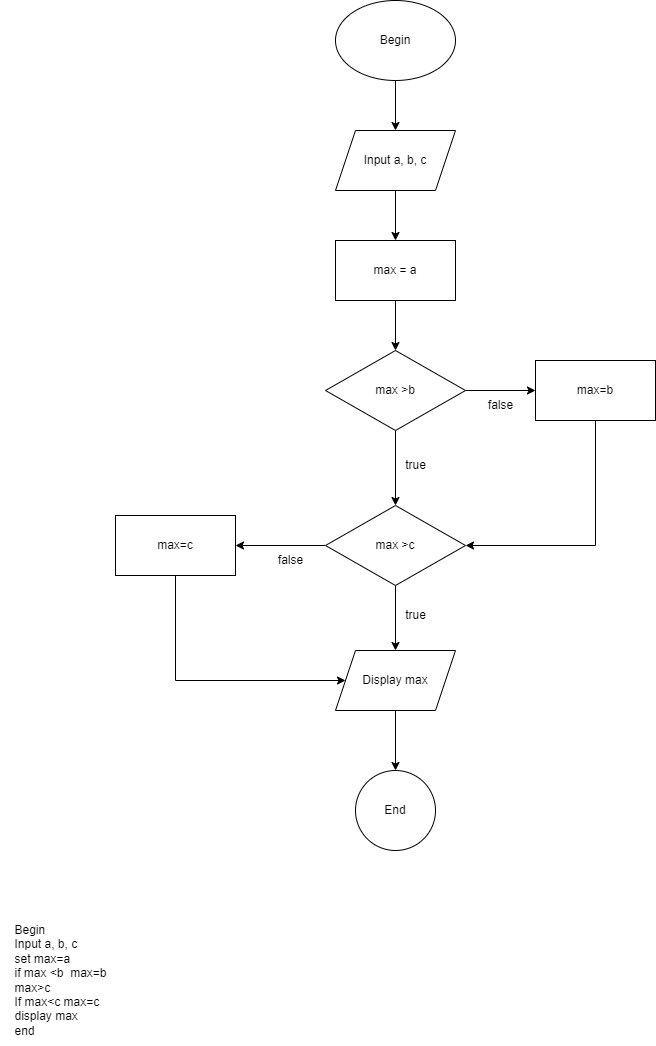

The diagram above was exported from draw.io. Its source (the exported page's mxGraphModel, read from the mxfile embedded in the PNG):
<mxGraphModel dx="1036" dy="702" grid="1" gridSize="10" guides="1" tooltips="1" connect="1" arrows="1" fold="1" page="1" pageScale="1" pageWidth="827" pageHeight="1169" math="0" shadow="0">
  <root>
    <mxCell id="WIyWlLk6GJQsqaUBKTNV-0" />
    <mxCell id="WIyWlLk6GJQsqaUBKTNV-1" parent="WIyWlLk6GJQsqaUBKTNV-0" />
    <mxCell id="Xnw70sP50jpmAIzYZmzP-2" value="" style="edgeStyle=orthogonalEdgeStyle;rounded=0;orthogonalLoop=1;jettySize=auto;html=1;" parent="WIyWlLk6GJQsqaUBKTNV-1" source="Xnw70sP50jpmAIzYZmzP-0" target="Xnw70sP50jpmAIzYZmzP-1" edge="1">
      <mxGeometry relative="1" as="geometry" />
    </mxCell>
    <mxCell id="Xnw70sP50jpmAIzYZmzP-0" value="Begin" style="ellipse;whiteSpace=wrap;html=1;" parent="WIyWlLk6GJQsqaUBKTNV-1" vertex="1">
      <mxGeometry x="340" y="40" width="120" height="80" as="geometry" />
    </mxCell>
    <mxCell id="Xnw70sP50jpmAIzYZmzP-6" value="" style="edgeStyle=orthogonalEdgeStyle;rounded=0;orthogonalLoop=1;jettySize=auto;html=1;" parent="WIyWlLk6GJQsqaUBKTNV-1" source="Xnw70sP50jpmAIzYZmzP-1" target="Xnw70sP50jpmAIzYZmzP-5" edge="1">
      <mxGeometry relative="1" as="geometry" />
    </mxCell>
    <mxCell id="Xnw70sP50jpmAIzYZmzP-1" value="Input a, b, c" style="shape=parallelogram;perimeter=parallelogramPerimeter;whiteSpace=wrap;html=1;fixedSize=1;" parent="WIyWlLk6GJQsqaUBKTNV-1" vertex="1">
      <mxGeometry x="340" y="170" width="120" height="60" as="geometry" />
    </mxCell>
    <mxCell id="Xnw70sP50jpmAIzYZmzP-8" value="" style="edgeStyle=orthogonalEdgeStyle;rounded=0;orthogonalLoop=1;jettySize=auto;html=1;" parent="WIyWlLk6GJQsqaUBKTNV-1" source="Xnw70sP50jpmAIzYZmzP-5" target="Xnw70sP50jpmAIzYZmzP-7" edge="1">
      <mxGeometry relative="1" as="geometry" />
    </mxCell>
    <mxCell id="Xnw70sP50jpmAIzYZmzP-5" value="max = a" style="whiteSpace=wrap;html=1;" parent="WIyWlLk6GJQsqaUBKTNV-1" vertex="1">
      <mxGeometry x="340" y="280" width="120" height="60" as="geometry" />
    </mxCell>
    <mxCell id="Xnw70sP50jpmAIzYZmzP-10" value="" style="edgeStyle=orthogonalEdgeStyle;rounded=0;orthogonalLoop=1;jettySize=auto;html=1;" parent="WIyWlLk6GJQsqaUBKTNV-1" source="Xnw70sP50jpmAIzYZmzP-7" target="Xnw70sP50jpmAIzYZmzP-9" edge="1">
      <mxGeometry relative="1" as="geometry" />
    </mxCell>
    <mxCell id="Xnw70sP50jpmAIzYZmzP-12" value="" style="edgeStyle=orthogonalEdgeStyle;rounded=0;orthogonalLoop=1;jettySize=auto;html=1;" parent="WIyWlLk6GJQsqaUBKTNV-1" source="Xnw70sP50jpmAIzYZmzP-7" target="Xnw70sP50jpmAIzYZmzP-11" edge="1">
      <mxGeometry relative="1" as="geometry" />
    </mxCell>
    <mxCell id="Xnw70sP50jpmAIzYZmzP-7" value="max &amp;gt;b" style="rhombus;whiteSpace=wrap;html=1;" parent="WIyWlLk6GJQsqaUBKTNV-1" vertex="1">
      <mxGeometry x="330" y="390" width="140" height="80" as="geometry" />
    </mxCell>
    <mxCell id="Xnw70sP50jpmAIzYZmzP-13" style="edgeStyle=orthogonalEdgeStyle;rounded=0;orthogonalLoop=1;jettySize=auto;html=1;entryX=1;entryY=0.5;entryDx=0;entryDy=0;" parent="WIyWlLk6GJQsqaUBKTNV-1" source="Xnw70sP50jpmAIzYZmzP-9" target="Xnw70sP50jpmAIzYZmzP-11" edge="1">
      <mxGeometry relative="1" as="geometry">
        <Array as="points">
          <mxPoint x="600" y="585" />
        </Array>
      </mxGeometry>
    </mxCell>
    <mxCell id="Xnw70sP50jpmAIzYZmzP-9" value="max=b" style="whiteSpace=wrap;html=1;" parent="WIyWlLk6GJQsqaUBKTNV-1" vertex="1">
      <mxGeometry x="540" y="400" width="120" height="60" as="geometry" />
    </mxCell>
    <mxCell id="Xnw70sP50jpmAIzYZmzP-17" value="" style="edgeStyle=orthogonalEdgeStyle;rounded=0;orthogonalLoop=1;jettySize=auto;html=1;" parent="WIyWlLk6GJQsqaUBKTNV-1" source="Xnw70sP50jpmAIzYZmzP-11" target="Xnw70sP50jpmAIzYZmzP-16" edge="1">
      <mxGeometry relative="1" as="geometry" />
    </mxCell>
    <mxCell id="Xnw70sP50jpmAIzYZmzP-22" value="" style="edgeStyle=orthogonalEdgeStyle;rounded=0;orthogonalLoop=1;jettySize=auto;html=1;" parent="WIyWlLk6GJQsqaUBKTNV-1" source="Xnw70sP50jpmAIzYZmzP-11" target="Xnw70sP50jpmAIzYZmzP-21" edge="1">
      <mxGeometry relative="1" as="geometry" />
    </mxCell>
    <mxCell id="Xnw70sP50jpmAIzYZmzP-11" value="max &amp;gt;c" style="rhombus;whiteSpace=wrap;html=1;" parent="WIyWlLk6GJQsqaUBKTNV-1" vertex="1">
      <mxGeometry x="330" y="545" width="140" height="80" as="geometry" />
    </mxCell>
    <mxCell id="Xnw70sP50jpmAIzYZmzP-14" value="false" style="text;html=1;align=center;verticalAlign=middle;resizable=0;points=[];autosize=1;strokeColor=none;fillColor=none;" parent="WIyWlLk6GJQsqaUBKTNV-1" vertex="1">
      <mxGeometry x="480" y="430" width="50" height="30" as="geometry" />
    </mxCell>
    <mxCell id="Xnw70sP50jpmAIzYZmzP-15" value="true" style="text;html=1;align=center;verticalAlign=middle;resizable=0;points=[];autosize=1;strokeColor=none;fillColor=none;" parent="WIyWlLk6GJQsqaUBKTNV-1" vertex="1">
      <mxGeometry x="400" y="490" width="40" height="30" as="geometry" />
    </mxCell>
    <mxCell id="Xnw70sP50jpmAIzYZmzP-19" value="" style="edgeStyle=orthogonalEdgeStyle;rounded=0;orthogonalLoop=1;jettySize=auto;html=1;" parent="WIyWlLk6GJQsqaUBKTNV-1" source="Xnw70sP50jpmAIzYZmzP-16" target="Xnw70sP50jpmAIzYZmzP-18" edge="1">
      <mxGeometry relative="1" as="geometry" />
    </mxCell>
    <mxCell id="Xnw70sP50jpmAIzYZmzP-16" value="Display max" style="shape=parallelogram;perimeter=parallelogramPerimeter;whiteSpace=wrap;html=1;fixedSize=1;" parent="WIyWlLk6GJQsqaUBKTNV-1" vertex="1">
      <mxGeometry x="340" y="690" width="120" height="60" as="geometry" />
    </mxCell>
    <mxCell id="Xnw70sP50jpmAIzYZmzP-18" value="End" style="ellipse;whiteSpace=wrap;html=1;" parent="WIyWlLk6GJQsqaUBKTNV-1" vertex="1">
      <mxGeometry x="360" y="810" width="80" height="80" as="geometry" />
    </mxCell>
    <mxCell id="Xnw70sP50jpmAIzYZmzP-24" style="edgeStyle=orthogonalEdgeStyle;rounded=0;orthogonalLoop=1;jettySize=auto;html=1;exitX=0.5;exitY=1;exitDx=0;exitDy=0;" parent="WIyWlLk6GJQsqaUBKTNV-1" source="Xnw70sP50jpmAIzYZmzP-21" target="Xnw70sP50jpmAIzYZmzP-16" edge="1">
      <mxGeometry relative="1" as="geometry">
        <Array as="points">
          <mxPoint x="180" y="720" />
        </Array>
      </mxGeometry>
    </mxCell>
    <mxCell id="Xnw70sP50jpmAIzYZmzP-21" value="max=c" style="whiteSpace=wrap;html=1;" parent="WIyWlLk6GJQsqaUBKTNV-1" vertex="1">
      <mxGeometry x="120" y="555" width="120" height="60" as="geometry" />
    </mxCell>
    <mxCell id="Xnw70sP50jpmAIzYZmzP-25" value="false" style="text;html=1;align=center;verticalAlign=middle;resizable=0;points=[];autosize=1;strokeColor=none;fillColor=none;" parent="WIyWlLk6GJQsqaUBKTNV-1" vertex="1">
      <mxGeometry x="270" y="585" width="50" height="30" as="geometry" />
    </mxCell>
    <mxCell id="Xnw70sP50jpmAIzYZmzP-26" value="true" style="text;html=1;align=center;verticalAlign=middle;resizable=0;points=[];autosize=1;strokeColor=none;fillColor=none;" parent="WIyWlLk6GJQsqaUBKTNV-1" vertex="1">
      <mxGeometry x="400" y="640" width="40" height="30" as="geometry" />
    </mxCell>
    <mxCell id="Xnw70sP50jpmAIzYZmzP-27" value="&lt;div style=&quot;text-align: justify;&quot;&gt;&lt;span style=&quot;background-color: initial;&quot;&gt;Begin&lt;/span&gt;&lt;/div&gt;&lt;div style=&quot;text-align: justify;&quot;&gt;Input a, b, c&lt;/div&gt;&lt;div style=&quot;text-align: justify;&quot;&gt;set max=a&lt;/div&gt;&lt;div style=&quot;text-align: justify;&quot;&gt;if max &amp;lt;b&amp;nbsp; max=b&lt;/div&gt;&lt;div style=&quot;text-align: justify;&quot;&gt;max&amp;gt;c&lt;/div&gt;&lt;div style=&quot;text-align: justify;&quot;&gt;If max&amp;lt;c&amp;nbsp;&lt;span style=&quot;background-color: initial;&quot;&gt;max=c&lt;/span&gt;&lt;/div&gt;&lt;div style=&quot;text-align: justify;&quot;&gt;display max&lt;/div&gt;&lt;div style=&quot;text-align: justify;&quot;&gt;end&lt;/div&gt;" style="text;html=1;align=center;verticalAlign=middle;resizable=0;points=[];autosize=1;strokeColor=none;fillColor=none;" parent="WIyWlLk6GJQsqaUBKTNV-1" vertex="1">
      <mxGeometry x="5" y="955" width="120" height="130" as="geometry" />
    </mxCell>
  </root>
</mxGraphModel>